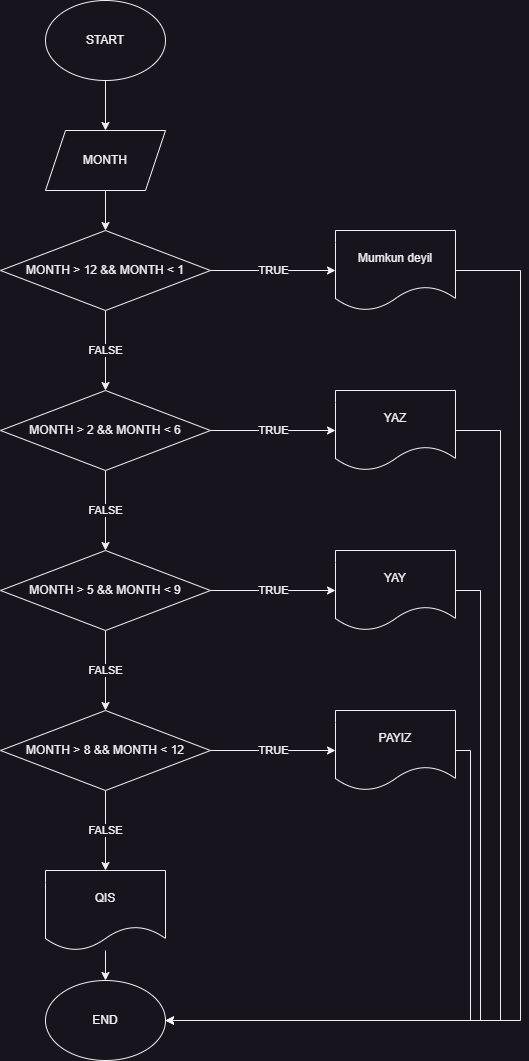

The diagram above was exported from draw.io. Its source (the exported page's mxGraphModel, read from the mxfile embedded in the PNG):
<mxGraphModel dx="1036" dy="654" grid="1" gridSize="10" guides="1" tooltips="1" connect="1" arrows="1" fold="1" page="1" pageScale="1" pageWidth="850" pageHeight="1100" math="0" shadow="0">
  <root>
    <mxCell id="0" />
    <mxCell id="1" parent="0" />
    <mxCell id="zctBjWmOZneBaq1W6NWW-3" value="" style="edgeStyle=orthogonalEdgeStyle;rounded=0;orthogonalLoop=1;jettySize=auto;html=1;" edge="1" parent="1" source="zctBjWmOZneBaq1W6NWW-1" target="zctBjWmOZneBaq1W6NWW-2">
      <mxGeometry relative="1" as="geometry" />
    </mxCell>
    <mxCell id="zctBjWmOZneBaq1W6NWW-1" value="START" style="ellipse;whiteSpace=wrap;html=1;" vertex="1" parent="1">
      <mxGeometry x="365" y="40" width="120" height="80" as="geometry" />
    </mxCell>
    <mxCell id="zctBjWmOZneBaq1W6NWW-5" value="" style="edgeStyle=orthogonalEdgeStyle;rounded=0;orthogonalLoop=1;jettySize=auto;html=1;" edge="1" parent="1" source="zctBjWmOZneBaq1W6NWW-2" target="zctBjWmOZneBaq1W6NWW-4">
      <mxGeometry relative="1" as="geometry" />
    </mxCell>
    <mxCell id="zctBjWmOZneBaq1W6NWW-2" value="MONTH" style="shape=parallelogram;perimeter=parallelogramPerimeter;whiteSpace=wrap;html=1;fixedSize=1;" vertex="1" parent="1">
      <mxGeometry x="365" y="170" width="120" height="60" as="geometry" />
    </mxCell>
    <mxCell id="zctBjWmOZneBaq1W6NWW-7" value="TRUE" style="edgeStyle=orthogonalEdgeStyle;rounded=0;orthogonalLoop=1;jettySize=auto;html=1;" edge="1" parent="1" source="zctBjWmOZneBaq1W6NWW-4" target="zctBjWmOZneBaq1W6NWW-6">
      <mxGeometry relative="1" as="geometry">
        <Array as="points">
          <mxPoint x="590" y="310" />
          <mxPoint x="590" y="310" />
        </Array>
      </mxGeometry>
    </mxCell>
    <mxCell id="zctBjWmOZneBaq1W6NWW-9" value="FALSE" style="edgeStyle=orthogonalEdgeStyle;rounded=0;orthogonalLoop=1;jettySize=auto;html=1;" edge="1" parent="1" source="zctBjWmOZneBaq1W6NWW-4" target="zctBjWmOZneBaq1W6NWW-8">
      <mxGeometry relative="1" as="geometry" />
    </mxCell>
    <mxCell id="zctBjWmOZneBaq1W6NWW-4" value="MONTH &amp;gt; 12 &amp;amp;&amp;amp; MONTH &amp;lt; 1" style="rhombus;whiteSpace=wrap;html=1;" vertex="1" parent="1">
      <mxGeometry x="320" y="270" width="210" height="80" as="geometry" />
    </mxCell>
    <mxCell id="zctBjWmOZneBaq1W6NWW-30" style="edgeStyle=orthogonalEdgeStyle;rounded=0;orthogonalLoop=1;jettySize=auto;html=1;entryX=1;entryY=0.5;entryDx=0;entryDy=0;" edge="1" parent="1" source="zctBjWmOZneBaq1W6NWW-6" target="zctBjWmOZneBaq1W6NWW-23">
      <mxGeometry relative="1" as="geometry">
        <Array as="points">
          <mxPoint x="840" y="310" />
          <mxPoint x="840" y="1060" />
        </Array>
      </mxGeometry>
    </mxCell>
    <mxCell id="zctBjWmOZneBaq1W6NWW-6" value="Mumkun deyil" style="shape=document;whiteSpace=wrap;html=1;boundedLbl=1;" vertex="1" parent="1">
      <mxGeometry x="655" y="270" width="120" height="80" as="geometry" />
    </mxCell>
    <mxCell id="zctBjWmOZneBaq1W6NWW-11" value="FALSE" style="edgeStyle=orthogonalEdgeStyle;rounded=0;orthogonalLoop=1;jettySize=auto;html=1;" edge="1" parent="1" source="zctBjWmOZneBaq1W6NWW-8" target="zctBjWmOZneBaq1W6NWW-10">
      <mxGeometry relative="1" as="geometry" />
    </mxCell>
    <mxCell id="zctBjWmOZneBaq1W6NWW-20" value="TRUE" style="edgeStyle=orthogonalEdgeStyle;rounded=0;orthogonalLoop=1;jettySize=auto;html=1;" edge="1" parent="1" source="zctBjWmOZneBaq1W6NWW-8" target="zctBjWmOZneBaq1W6NWW-19">
      <mxGeometry relative="1" as="geometry" />
    </mxCell>
    <mxCell id="zctBjWmOZneBaq1W6NWW-8" value="MONTH &amp;gt; 2 &amp;amp;&amp;amp; MONTH &amp;lt; 6" style="rhombus;whiteSpace=wrap;html=1;" vertex="1" parent="1">
      <mxGeometry x="320" y="430" width="210" height="80" as="geometry" />
    </mxCell>
    <mxCell id="zctBjWmOZneBaq1W6NWW-13" value="FALSE" style="edgeStyle=orthogonalEdgeStyle;rounded=0;orthogonalLoop=1;jettySize=auto;html=1;" edge="1" parent="1" source="zctBjWmOZneBaq1W6NWW-10" target="zctBjWmOZneBaq1W6NWW-12">
      <mxGeometry relative="1" as="geometry" />
    </mxCell>
    <mxCell id="zctBjWmOZneBaq1W6NWW-22" value="TRUE" style="edgeStyle=orthogonalEdgeStyle;rounded=0;orthogonalLoop=1;jettySize=auto;html=1;" edge="1" parent="1" source="zctBjWmOZneBaq1W6NWW-10" target="zctBjWmOZneBaq1W6NWW-21">
      <mxGeometry relative="1" as="geometry" />
    </mxCell>
    <mxCell id="zctBjWmOZneBaq1W6NWW-10" value="MONTH &amp;gt; 5 &amp;amp;&amp;amp; MONTH &amp;lt; 9" style="rhombus;whiteSpace=wrap;html=1;" vertex="1" parent="1">
      <mxGeometry x="320" y="590" width="210" height="80" as="geometry" />
    </mxCell>
    <mxCell id="zctBjWmOZneBaq1W6NWW-15" value="FALSE" style="edgeStyle=orthogonalEdgeStyle;rounded=0;orthogonalLoop=1;jettySize=auto;html=1;" edge="1" parent="1" source="zctBjWmOZneBaq1W6NWW-12">
      <mxGeometry relative="1" as="geometry">
        <mxPoint x="425" y="910" as="targetPoint" />
      </mxGeometry>
    </mxCell>
    <mxCell id="zctBjWmOZneBaq1W6NWW-18" value="TRUE" style="edgeStyle=orthogonalEdgeStyle;rounded=0;orthogonalLoop=1;jettySize=auto;html=1;" edge="1" parent="1" source="zctBjWmOZneBaq1W6NWW-12" target="zctBjWmOZneBaq1W6NWW-17">
      <mxGeometry relative="1" as="geometry" />
    </mxCell>
    <mxCell id="zctBjWmOZneBaq1W6NWW-12" value="MONTH &amp;gt; 8 &amp;amp;&amp;amp; MONTH &amp;lt; 12" style="rhombus;whiteSpace=wrap;html=1;" vertex="1" parent="1">
      <mxGeometry x="320" y="750" width="210" height="80" as="geometry" />
    </mxCell>
    <mxCell id="zctBjWmOZneBaq1W6NWW-24" value="" style="edgeStyle=orthogonalEdgeStyle;rounded=0;orthogonalLoop=1;jettySize=auto;html=1;" edge="1" parent="1" source="zctBjWmOZneBaq1W6NWW-16" target="zctBjWmOZneBaq1W6NWW-23">
      <mxGeometry relative="1" as="geometry" />
    </mxCell>
    <mxCell id="zctBjWmOZneBaq1W6NWW-16" value="QIS" style="shape=document;whiteSpace=wrap;html=1;boundedLbl=1;" vertex="1" parent="1">
      <mxGeometry x="365" y="910" width="120" height="80" as="geometry" />
    </mxCell>
    <mxCell id="zctBjWmOZneBaq1W6NWW-31" style="edgeStyle=orthogonalEdgeStyle;rounded=0;orthogonalLoop=1;jettySize=auto;html=1;entryX=1;entryY=0.5;entryDx=0;entryDy=0;" edge="1" parent="1" source="zctBjWmOZneBaq1W6NWW-17" target="zctBjWmOZneBaq1W6NWW-23">
      <mxGeometry relative="1" as="geometry">
        <Array as="points">
          <mxPoint x="790" y="790" />
          <mxPoint x="790" y="1060" />
        </Array>
      </mxGeometry>
    </mxCell>
    <mxCell id="zctBjWmOZneBaq1W6NWW-17" value="PAYIZ" style="shape=document;whiteSpace=wrap;html=1;boundedLbl=1;" vertex="1" parent="1">
      <mxGeometry x="655" y="750" width="120" height="80" as="geometry" />
    </mxCell>
    <mxCell id="zctBjWmOZneBaq1W6NWW-29" style="edgeStyle=orthogonalEdgeStyle;rounded=0;orthogonalLoop=1;jettySize=auto;html=1;entryX=1;entryY=0.5;entryDx=0;entryDy=0;" edge="1" parent="1" source="zctBjWmOZneBaq1W6NWW-19" target="zctBjWmOZneBaq1W6NWW-23">
      <mxGeometry relative="1" as="geometry">
        <Array as="points">
          <mxPoint x="820" y="470" />
          <mxPoint x="820" y="1060" />
        </Array>
      </mxGeometry>
    </mxCell>
    <mxCell id="zctBjWmOZneBaq1W6NWW-19" value="YAZ" style="shape=document;whiteSpace=wrap;html=1;boundedLbl=1;" vertex="1" parent="1">
      <mxGeometry x="655" y="430" width="120" height="80" as="geometry" />
    </mxCell>
    <mxCell id="zctBjWmOZneBaq1W6NWW-28" style="edgeStyle=orthogonalEdgeStyle;rounded=0;orthogonalLoop=1;jettySize=auto;html=1;entryX=1;entryY=0.5;entryDx=0;entryDy=0;" edge="1" parent="1" source="zctBjWmOZneBaq1W6NWW-21" target="zctBjWmOZneBaq1W6NWW-23">
      <mxGeometry relative="1" as="geometry">
        <Array as="points">
          <mxPoint x="800" y="630" />
          <mxPoint x="800" y="1060" />
        </Array>
      </mxGeometry>
    </mxCell>
    <mxCell id="zctBjWmOZneBaq1W6NWW-21" value="YAY" style="shape=document;whiteSpace=wrap;html=1;boundedLbl=1;" vertex="1" parent="1">
      <mxGeometry x="655" y="590" width="120" height="80" as="geometry" />
    </mxCell>
    <mxCell id="zctBjWmOZneBaq1W6NWW-23" value="END" style="ellipse;whiteSpace=wrap;html=1;" vertex="1" parent="1">
      <mxGeometry x="365" y="1020" width="120" height="80" as="geometry" />
    </mxCell>
  </root>
</mxGraphModel>